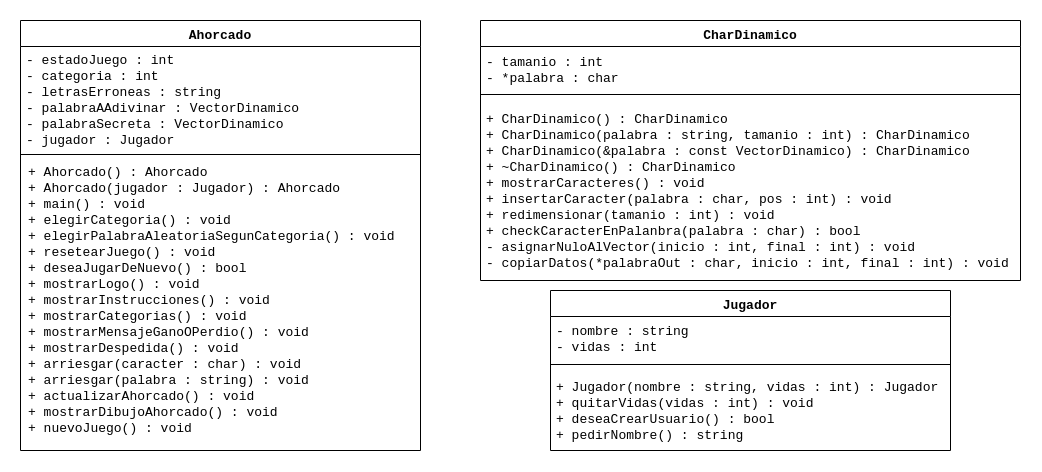

The diagram above was exported from draw.io. Its source (the exported page's mxGraphModel, read from the mxfile embedded in the PNG):
<mxGraphModel dx="2370" dy="1217" grid="1" gridSize="10" guides="1" tooltips="1" connect="1" arrows="1" fold="1" page="1" pageScale="1" pageWidth="850" pageHeight="1100" background="#ffffff" math="0" shadow="0">
  <root>
    <mxCell id="0" />
    <mxCell id="1" parent="0" />
    <mxCell id="CVCmyLeNFo2Y2fv6kXJ--1" value="Ahorcado" style="swimlane;fontStyle=1;align=center;verticalAlign=top;childLayout=stackLayout;horizontal=1;startSize=26;horizontalStack=0;resizeParent=1;resizeParentMax=0;resizeLast=0;collapsible=1;marginBottom=0;fontSize=13;fontFamily=Courier New;" parent="1" vertex="1">
      <mxGeometry x="110" y="415" width="400" height="430" as="geometry" />
    </mxCell>
    <mxCell id="CVCmyLeNFo2Y2fv6kXJ--2" value="- estadoJuego : int&#10;- categoria : int&#10;- letrasErroneas : string&#10;- palabraAAdivinar : VectorDinamico&#10;- palabraSecreta : VectorDinamico&#10;- jugador : Jugador" style="text;strokeColor=none;fillColor=none;align=left;verticalAlign=middle;spacingLeft=4;spacingRight=4;overflow=hidden;rotatable=0;points=[[0,0.5],[1,0.5]];portConstraint=eastwest;fontSize=13;fontFamily=Courier New;" parent="CVCmyLeNFo2Y2fv6kXJ--1" vertex="1">
      <mxGeometry y="26" width="400" height="104" as="geometry" />
    </mxCell>
    <mxCell id="CVCmyLeNFo2Y2fv6kXJ--3" value="" style="line;strokeWidth=1;fillColor=none;align=left;verticalAlign=middle;spacingTop=-1;spacingLeft=3;spacingRight=3;rotatable=0;labelPosition=right;points=[];portConstraint=eastwest;" parent="CVCmyLeNFo2Y2fv6kXJ--1" vertex="1">
      <mxGeometry y="130" width="400" height="8" as="geometry" />
    </mxCell>
    <mxCell id="CVCmyLeNFo2Y2fv6kXJ--4" value="+ Ahorcado() : Ahorcado&#10;+ Ahorcado(jugador : Jugador) : Ahorcado&#10;+ main() : void&#10;+ elegirCategoria() : void&#10;+ elegirPalabraAleatoriaSegunCategoria() : void&#10;+ resetearJuego() : void&#10;+ deseaJugarDeNuevo() : bool&#10;+ mostrarLogo() : void&#10;+ mostrarInstrucciones() : void&#10;+ mostrarCategorias() : void&#10;+ mostrarMensajeGanoOPerdio() : void&#10;+ mostrarDespedida() : void&#10;+ arriesgar(caracter : char) : void&#10;+ arriesgar(palabra : string) : void&#10;+ actualizarAhorcado() : void&#10;+ mostrarDibujoAhorcado() : void&#10;+ nuevoJuego() : void&#10;" style="text;strokeColor=none;fillColor=none;align=left;verticalAlign=middle;spacingLeft=4;spacingRight=4;overflow=hidden;rotatable=0;points=[[0,0.5],[1,0.5]];portConstraint=eastwest;spacing=4;spacingTop=2;fontSize=13;fontFamily=Courier New;" parent="CVCmyLeNFo2Y2fv6kXJ--1" vertex="1">
      <mxGeometry y="138" width="400" height="292" as="geometry" />
    </mxCell>
    <mxCell id="CVCmyLeNFo2Y2fv6kXJ--5" value="Jugador" style="swimlane;fontStyle=1;align=center;verticalAlign=top;childLayout=stackLayout;horizontal=1;startSize=26;horizontalStack=0;resizeParent=1;resizeParentMax=0;resizeLast=0;collapsible=1;marginBottom=0;fontSize=13;fontFamily=Courier New;" parent="1" vertex="1">
      <mxGeometry x="640" y="685" width="400" height="160" as="geometry" />
    </mxCell>
    <mxCell id="CVCmyLeNFo2Y2fv6kXJ--6" value="- nombre : string&#10;- vidas : int&#10;&#10;" style="text;strokeColor=none;fillColor=none;align=left;verticalAlign=top;spacingLeft=4;spacingRight=4;overflow=hidden;rotatable=0;points=[[0,0.5],[1,0.5]];portConstraint=eastwest;fontSize=13;fontFamily=Courier New;" parent="CVCmyLeNFo2Y2fv6kXJ--5" vertex="1">
      <mxGeometry y="26" width="400" height="44" as="geometry" />
    </mxCell>
    <mxCell id="CVCmyLeNFo2Y2fv6kXJ--7" value="" style="line;strokeWidth=1;fillColor=none;align=left;verticalAlign=middle;spacingTop=-1;spacingLeft=3;spacingRight=3;rotatable=0;labelPosition=right;points=[];portConstraint=eastwest;" parent="CVCmyLeNFo2Y2fv6kXJ--5" vertex="1">
      <mxGeometry y="70" width="400" height="8" as="geometry" />
    </mxCell>
    <mxCell id="CVCmyLeNFo2Y2fv6kXJ--8" value="+ Jugador(nombre : string, vidas : int) : Jugador&#10;+ quitarVidas(vidas : int) : void&#10;+ deseaCrearUsuario() : bool&#10;+ pedirNombre() : string" style="text;strokeColor=none;fillColor=none;align=left;verticalAlign=middle;spacingLeft=4;spacingRight=4;overflow=hidden;rotatable=0;points=[[0,0.5],[1,0.5]];portConstraint=eastwest;fontSize=13;fontFamily=Courier New;" parent="CVCmyLeNFo2Y2fv6kXJ--5" vertex="1">
      <mxGeometry y="78" width="400" height="82" as="geometry" />
    </mxCell>
    <mxCell id="CVCmyLeNFo2Y2fv6kXJ--9" value="CharDinamico" style="swimlane;fontStyle=1;align=center;verticalAlign=top;childLayout=stackLayout;horizontal=1;startSize=26;horizontalStack=0;resizeParent=1;resizeParentMax=0;resizeLast=0;collapsible=1;marginBottom=0;fontSize=13;fontFamily=Courier New;" parent="1" vertex="1">
      <mxGeometry x="570" y="415" width="540" height="260" as="geometry" />
    </mxCell>
    <mxCell id="CVCmyLeNFo2Y2fv6kXJ--10" value="- tamanio : int&#10;- *palabra : char" style="text;strokeColor=none;fillColor=none;align=left;verticalAlign=middle;spacingLeft=4;spacingRight=4;overflow=hidden;rotatable=0;points=[[0,0.5],[1,0.5]];portConstraint=eastwest;fontSize=13;fontFamily=Courier New;" parent="CVCmyLeNFo2Y2fv6kXJ--9" vertex="1">
      <mxGeometry y="26" width="540" height="44" as="geometry" />
    </mxCell>
    <mxCell id="CVCmyLeNFo2Y2fv6kXJ--11" value="" style="line;strokeWidth=1;fillColor=none;align=left;verticalAlign=middle;spacingTop=-1;spacingLeft=3;spacingRight=3;rotatable=0;labelPosition=right;points=[];portConstraint=eastwest;" parent="CVCmyLeNFo2Y2fv6kXJ--9" vertex="1">
      <mxGeometry y="70" width="540" height="8" as="geometry" />
    </mxCell>
    <mxCell id="CVCmyLeNFo2Y2fv6kXJ--12" value="+ CharDinamico() : CharDinamico&#10;+ CharDinamico(palabra : string, tamanio : int) : CharDinamico&#10;+ CharDinamico(&amp;palabra : const VectorDinamico) : CharDinamico&#10;+ ~CharDinamico() : CharDinamico&#10;+ mostrarCaracteres() : void&#10;+ insertarCaracter(palabra : char, pos : int) : void&#10;+ redimensionar(tamanio : int) : void&#10;+ checkCaracterEnPalanbra(palabra : char) : bool&#10;- asignarNuloAlVector(inicio : int, final : int) : void&#10;- copiarDatos(*palabraOut : char, inicio : int, final : int) : void" style="text;strokeColor=none;fillColor=none;align=left;verticalAlign=middle;spacingLeft=4;spacingRight=4;overflow=hidden;rotatable=0;points=[[0,0.5],[1,0.5]];portConstraint=eastwest;fontSize=13;fontFamily=Courier New;" parent="CVCmyLeNFo2Y2fv6kXJ--9" vertex="1">
      <mxGeometry y="78" width="540" height="182" as="geometry" />
    </mxCell>
  </root>
</mxGraphModel>